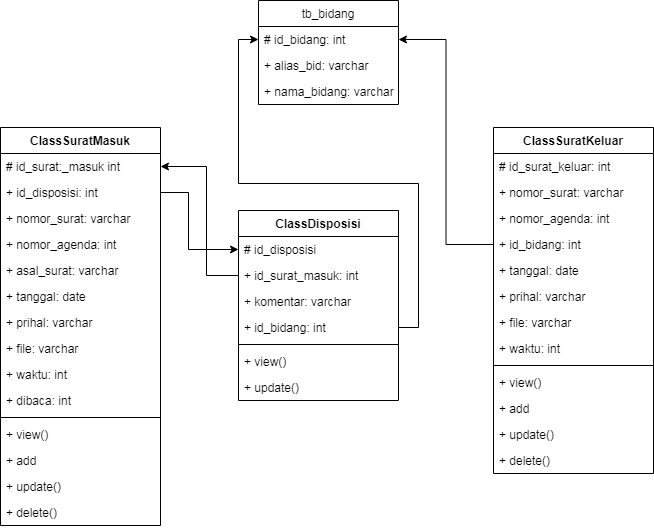

The diagram above was exported from draw.io. Its source (the exported page's mxGraphModel, read from the mxfile embedded in the PNG):
<mxGraphModel dx="1966" dy="1096" grid="0" gridSize="10" guides="1" tooltips="1" connect="1" arrows="1" fold="1" page="0" pageScale="1" pageWidth="827" pageHeight="1169" math="0" shadow="0">
  <root>
    <mxCell id="0" />
    <mxCell id="1" parent="0" />
    <mxCell id="pXWKMWDsIog8ntXR0BjW-1" value="ClassSuratMasuk" style="swimlane;fontStyle=1;align=center;verticalAlign=top;childLayout=stackLayout;horizontal=1;startSize=26;horizontalStack=0;resizeParent=1;resizeParentMax=0;resizeLast=0;collapsible=1;marginBottom=0;" parent="1" vertex="1">
      <mxGeometry x="-166" y="32" width="160" height="398" as="geometry" />
    </mxCell>
    <mxCell id="pXWKMWDsIog8ntXR0BjW-2" value="# id_surat:_masuk int" style="text;strokeColor=none;fillColor=none;align=left;verticalAlign=top;spacingLeft=4;spacingRight=4;overflow=hidden;rotatable=0;points=[[0,0.5],[1,0.5]];portConstraint=eastwest;" parent="pXWKMWDsIog8ntXR0BjW-1" vertex="1">
      <mxGeometry y="26" width="160" height="26" as="geometry" />
    </mxCell>
    <mxCell id="MPrlJFC-I26D4sGbV5KJ-5" value="+ id_disposisi: int" style="text;strokeColor=none;fillColor=none;align=left;verticalAlign=top;spacingLeft=4;spacingRight=4;overflow=hidden;rotatable=0;points=[[0,0.5],[1,0.5]];portConstraint=eastwest;" parent="pXWKMWDsIog8ntXR0BjW-1" vertex="1">
      <mxGeometry y="52" width="160" height="26" as="geometry" />
    </mxCell>
    <mxCell id="pXWKMWDsIog8ntXR0BjW-3" value="+ nomor_surat: varchar" style="text;strokeColor=none;fillColor=none;align=left;verticalAlign=top;spacingLeft=4;spacingRight=4;overflow=hidden;rotatable=0;points=[[0,0.5],[1,0.5]];portConstraint=eastwest;" parent="pXWKMWDsIog8ntXR0BjW-1" vertex="1">
      <mxGeometry y="78" width="160" height="26" as="geometry" />
    </mxCell>
    <mxCell id="pXWKMWDsIog8ntXR0BjW-4" value="+ nomor_agenda: int" style="text;strokeColor=none;fillColor=none;align=left;verticalAlign=top;spacingLeft=4;spacingRight=4;overflow=hidden;rotatable=0;points=[[0,0.5],[1,0.5]];portConstraint=eastwest;" parent="pXWKMWDsIog8ntXR0BjW-1" vertex="1">
      <mxGeometry y="104" width="160" height="26" as="geometry" />
    </mxCell>
    <mxCell id="pXWKMWDsIog8ntXR0BjW-5" value="+ asal_surat: varchar" style="text;strokeColor=none;fillColor=none;align=left;verticalAlign=top;spacingLeft=4;spacingRight=4;overflow=hidden;rotatable=0;points=[[0,0.5],[1,0.5]];portConstraint=eastwest;" parent="pXWKMWDsIog8ntXR0BjW-1" vertex="1">
      <mxGeometry y="130" width="160" height="26" as="geometry" />
    </mxCell>
    <mxCell id="x5uFBHFRcewr3Gngkmfl-10" value="+ tanggal: date" style="text;strokeColor=none;fillColor=none;align=left;verticalAlign=top;spacingLeft=4;spacingRight=4;overflow=hidden;rotatable=0;points=[[0,0.5],[1,0.5]];portConstraint=eastwest;" parent="pXWKMWDsIog8ntXR0BjW-1" vertex="1">
      <mxGeometry y="156" width="160" height="26" as="geometry" />
    </mxCell>
    <mxCell id="pXWKMWDsIog8ntXR0BjW-6" value="+ prihal: varchar" style="text;strokeColor=none;fillColor=none;align=left;verticalAlign=top;spacingLeft=4;spacingRight=4;overflow=hidden;rotatable=0;points=[[0,0.5],[1,0.5]];portConstraint=eastwest;" parent="pXWKMWDsIog8ntXR0BjW-1" vertex="1">
      <mxGeometry y="182" width="160" height="26" as="geometry" />
    </mxCell>
    <mxCell id="pXWKMWDsIog8ntXR0BjW-7" value="+ file: varchar" style="text;strokeColor=none;fillColor=none;align=left;verticalAlign=top;spacingLeft=4;spacingRight=4;overflow=hidden;rotatable=0;points=[[0,0.5],[1,0.5]];portConstraint=eastwest;" parent="pXWKMWDsIog8ntXR0BjW-1" vertex="1">
      <mxGeometry y="208" width="160" height="26" as="geometry" />
    </mxCell>
    <mxCell id="pXWKMWDsIog8ntXR0BjW-8" value="+ waktu: int" style="text;strokeColor=none;fillColor=none;align=left;verticalAlign=top;spacingLeft=4;spacingRight=4;overflow=hidden;rotatable=0;points=[[0,0.5],[1,0.5]];portConstraint=eastwest;" parent="pXWKMWDsIog8ntXR0BjW-1" vertex="1">
      <mxGeometry y="234" width="160" height="26" as="geometry" />
    </mxCell>
    <mxCell id="pXWKMWDsIog8ntXR0BjW-9" value="+ dibaca: int" style="text;strokeColor=none;fillColor=none;align=left;verticalAlign=top;spacingLeft=4;spacingRight=4;overflow=hidden;rotatable=0;points=[[0,0.5],[1,0.5]];portConstraint=eastwest;" parent="pXWKMWDsIog8ntXR0BjW-1" vertex="1">
      <mxGeometry y="260" width="160" height="26" as="geometry" />
    </mxCell>
    <mxCell id="pXWKMWDsIog8ntXR0BjW-10" value="" style="line;strokeWidth=1;fillColor=none;align=left;verticalAlign=middle;spacingTop=-1;spacingLeft=3;spacingRight=3;rotatable=0;labelPosition=right;points=[];portConstraint=eastwest;" parent="pXWKMWDsIog8ntXR0BjW-1" vertex="1">
      <mxGeometry y="286" width="160" height="8" as="geometry" />
    </mxCell>
    <mxCell id="pXWKMWDsIog8ntXR0BjW-11" value="+ view()" style="text;strokeColor=none;fillColor=none;align=left;verticalAlign=top;spacingLeft=4;spacingRight=4;overflow=hidden;rotatable=0;points=[[0,0.5],[1,0.5]];portConstraint=eastwest;" parent="pXWKMWDsIog8ntXR0BjW-1" vertex="1">
      <mxGeometry y="294" width="160" height="26" as="geometry" />
    </mxCell>
    <mxCell id="pXWKMWDsIog8ntXR0BjW-12" value="+ add" style="text;strokeColor=none;fillColor=none;align=left;verticalAlign=top;spacingLeft=4;spacingRight=4;overflow=hidden;rotatable=0;points=[[0,0.5],[1,0.5]];portConstraint=eastwest;" parent="pXWKMWDsIog8ntXR0BjW-1" vertex="1">
      <mxGeometry y="320" width="160" height="26" as="geometry" />
    </mxCell>
    <mxCell id="pXWKMWDsIog8ntXR0BjW-13" value="+ update()" style="text;strokeColor=none;fillColor=none;align=left;verticalAlign=top;spacingLeft=4;spacingRight=4;overflow=hidden;rotatable=0;points=[[0,0.5],[1,0.5]];portConstraint=eastwest;" parent="pXWKMWDsIog8ntXR0BjW-1" vertex="1">
      <mxGeometry y="346" width="160" height="26" as="geometry" />
    </mxCell>
    <mxCell id="pXWKMWDsIog8ntXR0BjW-14" value="+ delete()" style="text;strokeColor=none;fillColor=none;align=left;verticalAlign=top;spacingLeft=4;spacingRight=4;overflow=hidden;rotatable=0;points=[[0,0.5],[1,0.5]];portConstraint=eastwest;" parent="pXWKMWDsIog8ntXR0BjW-1" vertex="1">
      <mxGeometry y="372" width="160" height="26" as="geometry" />
    </mxCell>
    <mxCell id="pXWKMWDsIog8ntXR0BjW-15" value="ClassSuratKeluar" style="swimlane;fontStyle=1;align=center;verticalAlign=top;childLayout=stackLayout;horizontal=1;startSize=26;horizontalStack=0;resizeParent=1;resizeParentMax=0;resizeLast=0;collapsible=1;marginBottom=0;" parent="1" vertex="1">
      <mxGeometry x="327" y="32" width="160" height="346" as="geometry" />
    </mxCell>
    <mxCell id="pXWKMWDsIog8ntXR0BjW-16" value="# id_surat_keluar: int" style="text;strokeColor=none;fillColor=none;align=left;verticalAlign=top;spacingLeft=4;spacingRight=4;overflow=hidden;rotatable=0;points=[[0,0.5],[1,0.5]];portConstraint=eastwest;" parent="pXWKMWDsIog8ntXR0BjW-15" vertex="1">
      <mxGeometry y="26" width="160" height="26" as="geometry" />
    </mxCell>
    <mxCell id="pXWKMWDsIog8ntXR0BjW-17" value="+ nomor_surat: varchar" style="text;strokeColor=none;fillColor=none;align=left;verticalAlign=top;spacingLeft=4;spacingRight=4;overflow=hidden;rotatable=0;points=[[0,0.5],[1,0.5]];portConstraint=eastwest;" parent="pXWKMWDsIog8ntXR0BjW-15" vertex="1">
      <mxGeometry y="52" width="160" height="26" as="geometry" />
    </mxCell>
    <mxCell id="pXWKMWDsIog8ntXR0BjW-18" value="+ nomor_agenda: int" style="text;strokeColor=none;fillColor=none;align=left;verticalAlign=top;spacingLeft=4;spacingRight=4;overflow=hidden;rotatable=0;points=[[0,0.5],[1,0.5]];portConstraint=eastwest;" parent="pXWKMWDsIog8ntXR0BjW-15" vertex="1">
      <mxGeometry y="78" width="160" height="26" as="geometry" />
    </mxCell>
    <mxCell id="pXWKMWDsIog8ntXR0BjW-19" value="+ id_bidang: int" style="text;strokeColor=none;fillColor=none;align=left;verticalAlign=top;spacingLeft=4;spacingRight=4;overflow=hidden;rotatable=0;points=[[0,0.5],[1,0.5]];portConstraint=eastwest;" parent="pXWKMWDsIog8ntXR0BjW-15" vertex="1">
      <mxGeometry y="104" width="160" height="26" as="geometry" />
    </mxCell>
    <mxCell id="x5uFBHFRcewr3Gngkmfl-11" value="+ tanggal: date" style="text;strokeColor=none;fillColor=none;align=left;verticalAlign=top;spacingLeft=4;spacingRight=4;overflow=hidden;rotatable=0;points=[[0,0.5],[1,0.5]];portConstraint=eastwest;" parent="pXWKMWDsIog8ntXR0BjW-15" vertex="1">
      <mxGeometry y="130" width="160" height="26" as="geometry" />
    </mxCell>
    <mxCell id="pXWKMWDsIog8ntXR0BjW-20" value="+ prihal: varchar" style="text;strokeColor=none;fillColor=none;align=left;verticalAlign=top;spacingLeft=4;spacingRight=4;overflow=hidden;rotatable=0;points=[[0,0.5],[1,0.5]];portConstraint=eastwest;" parent="pXWKMWDsIog8ntXR0BjW-15" vertex="1">
      <mxGeometry y="156" width="160" height="26" as="geometry" />
    </mxCell>
    <mxCell id="pXWKMWDsIog8ntXR0BjW-21" value="+ file: varchar" style="text;strokeColor=none;fillColor=none;align=left;verticalAlign=top;spacingLeft=4;spacingRight=4;overflow=hidden;rotatable=0;points=[[0,0.5],[1,0.5]];portConstraint=eastwest;" parent="pXWKMWDsIog8ntXR0BjW-15" vertex="1">
      <mxGeometry y="182" width="160" height="26" as="geometry" />
    </mxCell>
    <mxCell id="pXWKMWDsIog8ntXR0BjW-22" value="+ waktu: int" style="text;strokeColor=none;fillColor=none;align=left;verticalAlign=top;spacingLeft=4;spacingRight=4;overflow=hidden;rotatable=0;points=[[0,0.5],[1,0.5]];portConstraint=eastwest;" parent="pXWKMWDsIog8ntXR0BjW-15" vertex="1">
      <mxGeometry y="208" width="160" height="26" as="geometry" />
    </mxCell>
    <mxCell id="pXWKMWDsIog8ntXR0BjW-23" value="" style="line;strokeWidth=1;fillColor=none;align=left;verticalAlign=middle;spacingTop=-1;spacingLeft=3;spacingRight=3;rotatable=0;labelPosition=right;points=[];portConstraint=eastwest;" parent="pXWKMWDsIog8ntXR0BjW-15" vertex="1">
      <mxGeometry y="234" width="160" height="8" as="geometry" />
    </mxCell>
    <mxCell id="pXWKMWDsIog8ntXR0BjW-24" value="+ view()" style="text;strokeColor=none;fillColor=none;align=left;verticalAlign=top;spacingLeft=4;spacingRight=4;overflow=hidden;rotatable=0;points=[[0,0.5],[1,0.5]];portConstraint=eastwest;" parent="pXWKMWDsIog8ntXR0BjW-15" vertex="1">
      <mxGeometry y="242" width="160" height="26" as="geometry" />
    </mxCell>
    <mxCell id="pXWKMWDsIog8ntXR0BjW-25" value="+ add" style="text;strokeColor=none;fillColor=none;align=left;verticalAlign=top;spacingLeft=4;spacingRight=4;overflow=hidden;rotatable=0;points=[[0,0.5],[1,0.5]];portConstraint=eastwest;" parent="pXWKMWDsIog8ntXR0BjW-15" vertex="1">
      <mxGeometry y="268" width="160" height="26" as="geometry" />
    </mxCell>
    <mxCell id="pXWKMWDsIog8ntXR0BjW-26" value="+ update()" style="text;strokeColor=none;fillColor=none;align=left;verticalAlign=top;spacingLeft=4;spacingRight=4;overflow=hidden;rotatable=0;points=[[0,0.5],[1,0.5]];portConstraint=eastwest;" parent="pXWKMWDsIog8ntXR0BjW-15" vertex="1">
      <mxGeometry y="294" width="160" height="26" as="geometry" />
    </mxCell>
    <mxCell id="pXWKMWDsIog8ntXR0BjW-27" value="+ delete()" style="text;strokeColor=none;fillColor=none;align=left;verticalAlign=top;spacingLeft=4;spacingRight=4;overflow=hidden;rotatable=0;points=[[0,0.5],[1,0.5]];portConstraint=eastwest;" parent="pXWKMWDsIog8ntXR0BjW-15" vertex="1">
      <mxGeometry y="320" width="160" height="26" as="geometry" />
    </mxCell>
    <mxCell id="pXWKMWDsIog8ntXR0BjW-28" value="ClassDisposisi" style="swimlane;fontStyle=1;align=center;verticalAlign=top;childLayout=stackLayout;horizontal=1;startSize=26;horizontalStack=0;resizeParent=1;resizeParentMax=0;resizeLast=0;collapsible=1;marginBottom=0;" parent="1" vertex="1">
      <mxGeometry x="72" y="115" width="160" height="190" as="geometry" />
    </mxCell>
    <mxCell id="pXWKMWDsIog8ntXR0BjW-29" value="# id_disposisi" style="text;strokeColor=none;fillColor=none;align=left;verticalAlign=top;spacingLeft=4;spacingRight=4;overflow=hidden;rotatable=0;points=[[0,0.5],[1,0.5]];portConstraint=eastwest;" parent="pXWKMWDsIog8ntXR0BjW-28" vertex="1">
      <mxGeometry y="26" width="160" height="26" as="geometry" />
    </mxCell>
    <mxCell id="pXWKMWDsIog8ntXR0BjW-30" value="+ id_surat_masuk: int" style="text;strokeColor=none;fillColor=none;align=left;verticalAlign=top;spacingLeft=4;spacingRight=4;overflow=hidden;rotatable=0;points=[[0,0.5],[1,0.5]];portConstraint=eastwest;" parent="pXWKMWDsIog8ntXR0BjW-28" vertex="1">
      <mxGeometry y="52" width="160" height="26" as="geometry" />
    </mxCell>
    <mxCell id="pXWKMWDsIog8ntXR0BjW-31" value="+ komentar: varchar" style="text;strokeColor=none;fillColor=none;align=left;verticalAlign=top;spacingLeft=4;spacingRight=4;overflow=hidden;rotatable=0;points=[[0,0.5],[1,0.5]];portConstraint=eastwest;" parent="pXWKMWDsIog8ntXR0BjW-28" vertex="1">
      <mxGeometry y="78" width="160" height="26" as="geometry" />
    </mxCell>
    <mxCell id="pXWKMWDsIog8ntXR0BjW-32" value="+ id_bidang: int" style="text;strokeColor=none;fillColor=none;align=left;verticalAlign=top;spacingLeft=4;spacingRight=4;overflow=hidden;rotatable=0;points=[[0,0.5],[1,0.5]];portConstraint=eastwest;" parent="pXWKMWDsIog8ntXR0BjW-28" vertex="1">
      <mxGeometry y="104" width="160" height="26" as="geometry" />
    </mxCell>
    <mxCell id="pXWKMWDsIog8ntXR0BjW-33" value="" style="line;strokeWidth=1;fillColor=none;align=left;verticalAlign=middle;spacingTop=-1;spacingLeft=3;spacingRight=3;rotatable=0;labelPosition=right;points=[];portConstraint=eastwest;" parent="pXWKMWDsIog8ntXR0BjW-28" vertex="1">
      <mxGeometry y="130" width="160" height="8" as="geometry" />
    </mxCell>
    <mxCell id="pXWKMWDsIog8ntXR0BjW-34" value="+ view()" style="text;strokeColor=none;fillColor=none;align=left;verticalAlign=top;spacingLeft=4;spacingRight=4;overflow=hidden;rotatable=0;points=[[0,0.5],[1,0.5]];portConstraint=eastwest;" parent="pXWKMWDsIog8ntXR0BjW-28" vertex="1">
      <mxGeometry y="138" width="160" height="26" as="geometry" />
    </mxCell>
    <mxCell id="pXWKMWDsIog8ntXR0BjW-35" value="+ update()" style="text;strokeColor=none;fillColor=none;align=left;verticalAlign=top;spacingLeft=4;spacingRight=4;overflow=hidden;rotatable=0;points=[[0,0.5],[1,0.5]];portConstraint=eastwest;" parent="pXWKMWDsIog8ntXR0BjW-28" vertex="1">
      <mxGeometry y="164" width="160" height="26" as="geometry" />
    </mxCell>
    <mxCell id="pXWKMWDsIog8ntXR0BjW-37" value="tb_bidang" style="swimlane;fontStyle=0;childLayout=stackLayout;horizontal=1;startSize=26;fillColor=none;horizontalStack=0;resizeParent=1;resizeParentMax=0;resizeLast=0;collapsible=1;marginBottom=0;" parent="1" vertex="1">
      <mxGeometry x="92" y="-95" width="140" height="104" as="geometry" />
    </mxCell>
    <mxCell id="pXWKMWDsIog8ntXR0BjW-38" value="# id_bidang: int" style="text;strokeColor=none;fillColor=none;align=left;verticalAlign=top;spacingLeft=4;spacingRight=4;overflow=hidden;rotatable=0;points=[[0,0.5],[1,0.5]];portConstraint=eastwest;" parent="pXWKMWDsIog8ntXR0BjW-37" vertex="1">
      <mxGeometry y="26" width="140" height="26" as="geometry" />
    </mxCell>
    <mxCell id="pXWKMWDsIog8ntXR0BjW-39" value="+ alias_bid: varchar" style="text;strokeColor=none;fillColor=none;align=left;verticalAlign=top;spacingLeft=4;spacingRight=4;overflow=hidden;rotatable=0;points=[[0,0.5],[1,0.5]];portConstraint=eastwest;" parent="pXWKMWDsIog8ntXR0BjW-37" vertex="1">
      <mxGeometry y="52" width="140" height="26" as="geometry" />
    </mxCell>
    <mxCell id="pXWKMWDsIog8ntXR0BjW-40" value="+ nama_bidang: varchar" style="text;strokeColor=none;fillColor=none;align=left;verticalAlign=top;spacingLeft=4;spacingRight=4;overflow=hidden;rotatable=0;points=[[0,0.5],[1,0.5]];portConstraint=eastwest;" parent="pXWKMWDsIog8ntXR0BjW-37" vertex="1">
      <mxGeometry y="78" width="140" height="26" as="geometry" />
    </mxCell>
    <mxCell id="pXWKMWDsIog8ntXR0BjW-42" style="edgeStyle=orthogonalEdgeStyle;rounded=0;orthogonalLoop=1;jettySize=auto;html=1;" parent="1" source="pXWKMWDsIog8ntXR0BjW-32" target="pXWKMWDsIog8ntXR0BjW-38" edge="1">
      <mxGeometry relative="1" as="geometry" />
    </mxCell>
    <mxCell id="MPrlJFC-I26D4sGbV5KJ-1" style="edgeStyle=orthogonalEdgeStyle;rounded=0;orthogonalLoop=1;jettySize=auto;html=1;" parent="1" source="pXWKMWDsIog8ntXR0BjW-19" target="pXWKMWDsIog8ntXR0BjW-38" edge="1">
      <mxGeometry relative="1" as="geometry" />
    </mxCell>
    <mxCell id="MPrlJFC-I26D4sGbV5KJ-2" style="edgeStyle=orthogonalEdgeStyle;rounded=0;orthogonalLoop=1;jettySize=auto;html=1;" parent="1" source="pXWKMWDsIog8ntXR0BjW-30" target="pXWKMWDsIog8ntXR0BjW-2" edge="1">
      <mxGeometry relative="1" as="geometry">
        <Array as="points">
          <mxPoint x="40" y="180" />
          <mxPoint x="40" y="71" />
        </Array>
      </mxGeometry>
    </mxCell>
    <mxCell id="MPrlJFC-I26D4sGbV5KJ-7" style="edgeStyle=orthogonalEdgeStyle;rounded=0;orthogonalLoop=1;jettySize=auto;html=1;" parent="1" source="MPrlJFC-I26D4sGbV5KJ-5" target="pXWKMWDsIog8ntXR0BjW-29" edge="1">
      <mxGeometry relative="1" as="geometry">
        <Array as="points">
          <mxPoint x="22" y="97" />
          <mxPoint x="22" y="154" />
        </Array>
      </mxGeometry>
    </mxCell>
  </root>
</mxGraphModel>